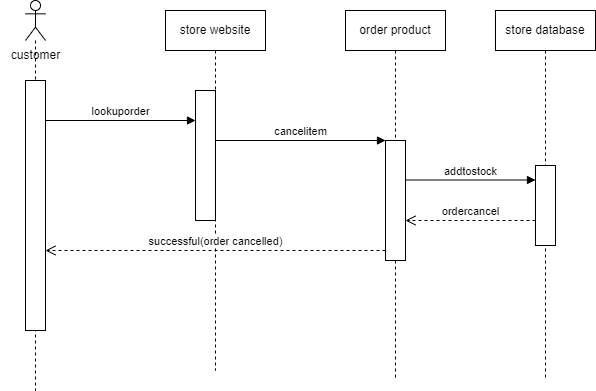

The diagram above was exported from draw.io. Its source (the exported page's mxGraphModel, read from the mxfile embedded in the PNG):
<mxGraphModel dx="1050" dy="565" grid="1" gridSize="10" guides="1" tooltips="1" connect="1" arrows="1" fold="1" page="1" pageScale="1" pageWidth="850" pageHeight="1100" math="0" shadow="0">
  <root>
    <mxCell id="0" />
    <mxCell id="1" parent="0" />
    <mxCell id="6UBvbnQ5x66d-xGpxlXS-1" value="" style="shape=umlLifeline;perimeter=lifelinePerimeter;whiteSpace=wrap;html=1;container=1;dropTarget=0;collapsible=0;recursiveResize=0;outlineConnect=0;portConstraint=eastwest;newEdgeStyle={&quot;curved&quot;:0,&quot;rounded&quot;:0};participant=umlActor;" vertex="1" parent="1">
      <mxGeometry x="240" y="150" width="20" height="390" as="geometry" />
    </mxCell>
    <mxCell id="6UBvbnQ5x66d-xGpxlXS-5" value="" style="html=1;points=[[0,0,0,0,5],[0,1,0,0,-5],[1,0,0,0,5],[1,1,0,0,-5]];perimeter=orthogonalPerimeter;outlineConnect=0;targetShapes=umlLifeline;portConstraint=eastwest;newEdgeStyle={&quot;curved&quot;:0,&quot;rounded&quot;:0};" vertex="1" parent="6UBvbnQ5x66d-xGpxlXS-1">
      <mxGeometry y="80" width="20" height="250" as="geometry" />
    </mxCell>
    <mxCell id="6UBvbnQ5x66d-xGpxlXS-2" value="store website" style="shape=umlLifeline;perimeter=lifelinePerimeter;whiteSpace=wrap;html=1;container=1;dropTarget=0;collapsible=0;recursiveResize=0;outlineConnect=0;portConstraint=eastwest;newEdgeStyle={&quot;curved&quot;:0,&quot;rounded&quot;:0};" vertex="1" parent="1">
      <mxGeometry x="380" y="160" width="100" height="360" as="geometry" />
    </mxCell>
    <mxCell id="6UBvbnQ5x66d-xGpxlXS-3" value="order product" style="shape=umlLifeline;perimeter=lifelinePerimeter;whiteSpace=wrap;html=1;container=1;dropTarget=0;collapsible=0;recursiveResize=0;outlineConnect=0;portConstraint=eastwest;newEdgeStyle={&quot;curved&quot;:0,&quot;rounded&quot;:0};" vertex="1" parent="1">
      <mxGeometry x="560" y="160" width="100" height="370" as="geometry" />
    </mxCell>
    <mxCell id="6UBvbnQ5x66d-xGpxlXS-9" value="" style="html=1;points=[[0,0,0,0,5],[0,1,0,0,-5],[1,0,0,0,5],[1,1,0,0,-5]];perimeter=orthogonalPerimeter;outlineConnect=0;targetShapes=umlLifeline;portConstraint=eastwest;newEdgeStyle={&quot;curved&quot;:0,&quot;rounded&quot;:0};" vertex="1" parent="6UBvbnQ5x66d-xGpxlXS-3">
      <mxGeometry x="40" y="130" width="20" height="120" as="geometry" />
    </mxCell>
    <mxCell id="6UBvbnQ5x66d-xGpxlXS-6" value="" style="html=1;points=[[0,0,0,0,5],[0,1,0,0,-5],[1,0,0,0,5],[1,1,0,0,-5]];perimeter=orthogonalPerimeter;outlineConnect=0;targetShapes=umlLifeline;portConstraint=eastwest;newEdgeStyle={&quot;curved&quot;:0,&quot;rounded&quot;:0};" vertex="1" parent="1">
      <mxGeometry x="410" y="240" width="20" height="130" as="geometry" />
    </mxCell>
    <mxCell id="6UBvbnQ5x66d-xGpxlXS-15" value="" style="html=1;verticalAlign=bottom;endArrow=block;curved=0;rounded=0;" edge="1" parent="1">
      <mxGeometry width="80" relative="1" as="geometry">
        <mxPoint x="769.5" y="500" as="sourcePoint" />
        <mxPoint x="769.5" y="500" as="targetPoint" />
      </mxGeometry>
    </mxCell>
    <mxCell id="6UBvbnQ5x66d-xGpxlXS-22" value="store database" style="shape=umlLifeline;perimeter=lifelinePerimeter;whiteSpace=wrap;html=1;container=1;dropTarget=0;collapsible=0;recursiveResize=0;outlineConnect=0;portConstraint=eastwest;newEdgeStyle={&quot;curved&quot;:0,&quot;rounded&quot;:0};" vertex="1" parent="1">
      <mxGeometry x="710" y="160" width="100" height="370" as="geometry" />
    </mxCell>
    <mxCell id="6UBvbnQ5x66d-xGpxlXS-23" value="" style="html=1;points=[[0,0,0,0,5],[0,1,0,0,-5],[1,0,0,0,5],[1,1,0,0,-5]];perimeter=orthogonalPerimeter;outlineConnect=0;targetShapes=umlLifeline;portConstraint=eastwest;newEdgeStyle={&quot;curved&quot;:0,&quot;rounded&quot;:0};" vertex="1" parent="6UBvbnQ5x66d-xGpxlXS-22">
      <mxGeometry x="40" y="155" width="20" height="80" as="geometry" />
    </mxCell>
    <mxCell id="6UBvbnQ5x66d-xGpxlXS-28" value="customer" style="text;html=1;align=center;verticalAlign=middle;resizable=0;points=[];autosize=1;strokeColor=none;fillColor=none;" vertex="1" parent="1">
      <mxGeometry x="215" y="190" width="70" height="30" as="geometry" />
    </mxCell>
    <mxCell id="6UBvbnQ5x66d-xGpxlXS-29" value="lookuporder" style="html=1;verticalAlign=bottom;endArrow=block;curved=0;rounded=0;" edge="1" parent="1" target="6UBvbnQ5x66d-xGpxlXS-6">
      <mxGeometry width="80" relative="1" as="geometry">
        <mxPoint x="260" y="270" as="sourcePoint" />
        <mxPoint x="340" y="270" as="targetPoint" />
      </mxGeometry>
    </mxCell>
    <mxCell id="6UBvbnQ5x66d-xGpxlXS-30" value="cancelitem" style="html=1;verticalAlign=bottom;endArrow=block;curved=0;rounded=0;" edge="1" parent="1" target="6UBvbnQ5x66d-xGpxlXS-9">
      <mxGeometry width="80" relative="1" as="geometry">
        <mxPoint x="430" y="290" as="sourcePoint" />
        <mxPoint x="510" y="290" as="targetPoint" />
      </mxGeometry>
    </mxCell>
    <mxCell id="6UBvbnQ5x66d-xGpxlXS-31" value="addtostock" style="html=1;verticalAlign=bottom;endArrow=block;curved=0;rounded=0;" edge="1" parent="1" target="6UBvbnQ5x66d-xGpxlXS-23">
      <mxGeometry width="80" relative="1" as="geometry">
        <mxPoint x="620" y="329.5" as="sourcePoint" />
        <mxPoint x="700" y="329.5" as="targetPoint" />
      </mxGeometry>
    </mxCell>
    <mxCell id="6UBvbnQ5x66d-xGpxlXS-32" value="ordercancel" style="html=1;verticalAlign=bottom;endArrow=open;dashed=1;endSize=8;curved=0;rounded=0;" edge="1" parent="1" source="6UBvbnQ5x66d-xGpxlXS-23">
      <mxGeometry relative="1" as="geometry">
        <mxPoint x="700" y="370" as="sourcePoint" />
        <mxPoint x="620" y="370" as="targetPoint" />
      </mxGeometry>
    </mxCell>
    <mxCell id="6UBvbnQ5x66d-xGpxlXS-33" value="successful(order cancelled)" style="html=1;verticalAlign=bottom;endArrow=open;dashed=1;endSize=8;curved=0;rounded=0;entryX=1;entryY=0.68;entryDx=0;entryDy=0;entryPerimeter=0;" edge="1" parent="1" target="6UBvbnQ5x66d-xGpxlXS-5">
      <mxGeometry relative="1" as="geometry">
        <mxPoint x="600" y="400" as="sourcePoint" />
        <mxPoint x="520" y="400" as="targetPoint" />
      </mxGeometry>
    </mxCell>
  </root>
</mxGraphModel>